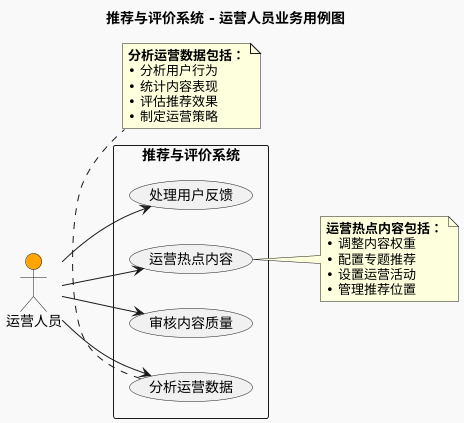

The diagram above was rendered by PlantUML. Its source (embedded in the PNG):
@startuml
left to right direction
skinparam backgroundColor #f9f9f9

title 推荐与评价系统 - 运营人员业务用例图

actor "运营人员" as Operator #orange

rectangle "推荐与评价系统" {
  (审核内容质量) as UC9
  (运营热点内容) as UC10
  (处理用户反馈) as UC11
  (分析运营数据) as UC12
}

Operator --> UC9
Operator --> UC10
Operator --> UC11
Operator --> UC12

note right of UC10
  **运营热点内容包括：**
  • 调整内容权重
  • 配置专题推荐
  • 设置运营活动
  • 管理推荐位置
end note

note bottom of UC12
  **分析运营数据包括：**
  • 分析用户行为
  • 统计内容表现
  • 评估推荐效果
  • 制定运营策略
end note
@enduml